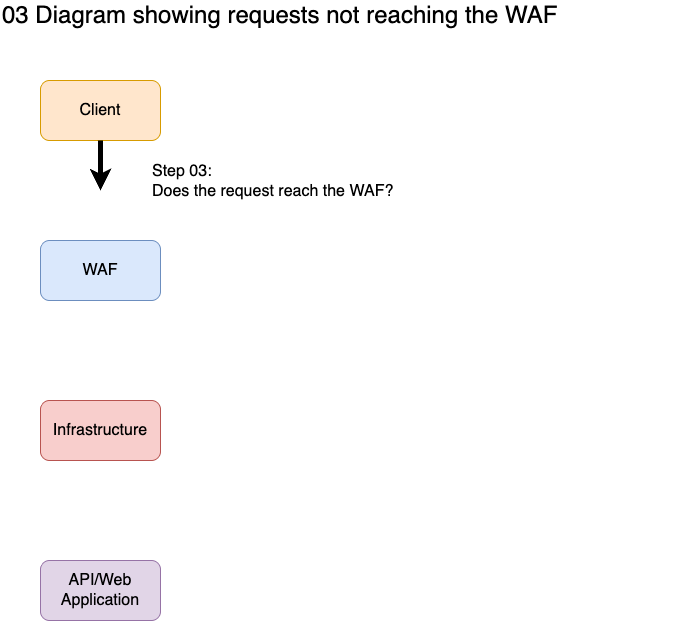

The diagram above was exported from draw.io. Its source (the exported page's mxGraphModel, read from the mxfile embedded in the PNG):
<mxGraphModel dx="594" dy="575" grid="1" gridSize="10" guides="1" tooltips="1" connect="1" arrows="1" fold="1" page="1" pageScale="1" pageWidth="850" pageHeight="1100" math="0" shadow="0">
  <root>
    <mxCell id="0" />
    <mxCell id="1" parent="0" />
    <mxCell id="4" value="Client" style="rounded=1;whiteSpace=wrap;html=1;fillColor=#ffe6cc;strokeColor=#d79b00;fontSize=16;" vertex="1" parent="1">
      <mxGeometry x="80" y="120" width="120" height="60" as="geometry" />
    </mxCell>
    <mxCell id="6" value="WAF" style="rounded=1;whiteSpace=wrap;html=1;fillColor=#dae8fc;strokeColor=#6c8ebf;fontSize=16;" vertex="1" parent="1">
      <mxGeometry x="80" y="280" width="120" height="60" as="geometry" />
    </mxCell>
    <mxCell id="7" value="" style="edgeStyle=none;html=1;fontSize=16;strokeWidth=5;exitX=0.5;exitY=1;exitDx=0;exitDy=0;" edge="1" parent="1" source="4">
      <mxGeometry relative="1" as="geometry">
        <mxPoint x="140" y="230" as="targetPoint" />
      </mxGeometry>
    </mxCell>
    <mxCell id="8" value="Infrastructure" style="rounded=1;whiteSpace=wrap;html=1;fillColor=#f8cecc;strokeColor=#b85450;fontSize=16;" vertex="1" parent="1">
      <mxGeometry x="80" y="440" width="120" height="60" as="geometry" />
    </mxCell>
    <mxCell id="9" value="&lt;span style=&quot;color: rgb(0, 0, 0);&quot;&gt;API/Web Application&lt;/span&gt;" style="rounded=1;whiteSpace=wrap;html=1;fillColor=#e1d5e7;strokeColor=#9673a6;fontSize=16;" vertex="1" parent="1">
      <mxGeometry x="80" y="600" width="120" height="60" as="geometry" />
    </mxCell>
    <mxCell id="10" value="03 Diagram showing requests not reaching the WAF&lt;span style=&quot;color: rgb(63, 63, 63); background-color: transparent;&quot;&gt;&amp;nbsp;&lt;/span&gt;" style="text;html=1;align=left;verticalAlign=middle;whiteSpace=wrap;rounded=0;fontSize=24;" vertex="1" parent="1">
      <mxGeometry x="40" y="40" width="680" height="30" as="geometry" />
    </mxCell>
    <mxCell id="12" value="&lt;div&gt;&lt;font color=&quot;#000000&quot;&gt;Step 03:&lt;/font&gt;&lt;/div&gt;&lt;div&gt;&lt;font color=&quot;#000000&quot;&gt;Does the request reach the WAF?&lt;/font&gt;&lt;/div&gt;" style="edgeLabel;html=1;align=left;verticalAlign=middle;resizable=0;points=[];fontSize=16;" vertex="1" connectable="0" parent="1">
      <mxGeometry x="190" y="220" as="geometry" />
    </mxCell>
  </root>
</mxGraphModel>